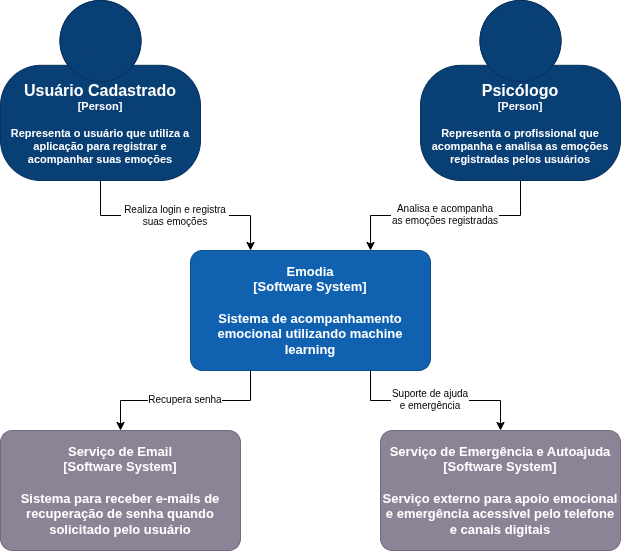

The diagram above was exported from draw.io. Its source (the exported page's mxGraphModel, read from the mxfile embedded in the PNG):
<mxGraphModel dx="1414" dy="783" grid="1" gridSize="10" guides="1" tooltips="1" connect="1" arrows="1" fold="1" page="1" pageScale="1" pageWidth="827" pageHeight="1169" math="0" shadow="0">
  <root>
    <mxCell id="0" />
    <mxCell id="1" parent="0" />
    <object placeholders="1" c4Name="Usuário Cadastrado" c4Type="Person" c4Description="Representa o usuário que utiliza a aplicação para registrar e acompanhar suas emoções" label="&lt;font style=&quot;font-size: 16px&quot;&gt;&lt;span&gt;%c4Name%&lt;/span&gt;&lt;/font&gt;&lt;div&gt;[%c4Type%]&lt;/div&gt;&lt;br&gt;&lt;div&gt;&lt;font style=&quot;font-size: 11px&quot;&gt;&lt;font&gt;%c4Description%&lt;/font&gt;&lt;/font&gt;&lt;/div&gt;" id="SpUcrYfsX8wLL8x4xG0b-1">
      <mxCell parent="1" style="html=1;fontSize=11;dashed=0;whiteSpace=wrap;fillColor=#083F75;strokeColor=#06315C;fontColor=#FFFFFF;shape=mxgraph.c4.person2;align=center;metaEdit=1;points=[[0.5,0,0],[1,0.5,0],[1,0.75,0],[0.75,1,0],[0.5,1,0],[0.25,1,0],[0,0.75,0],[0,0.5,0]];resizable=0;fontStyle=1" vertex="1">
        <mxGeometry height="180" width="200" x="50" y="110" as="geometry" />
      </mxCell>
    </object>
    <object placeholders="1" c4Name="Psicólogo" c4Type="Person" c4Description="Representa o profissional que acompanha e analisa as emoções registradas pelos usuários " label="&lt;font style=&quot;font-size: 16px&quot;&gt;&lt;span&gt;%c4Name%&lt;/span&gt;&lt;/font&gt;&lt;div&gt;[%c4Type%]&lt;/div&gt;&lt;br&gt;&lt;div&gt;&lt;font style=&quot;font-size: 11px&quot;&gt;&lt;font&gt;%c4Description%&lt;/font&gt;&lt;/font&gt;&lt;/div&gt;" id="SpUcrYfsX8wLL8x4xG0b-3">
      <mxCell parent="1" style="html=1;fontSize=11;dashed=0;whiteSpace=wrap;fillColor=#083F75;strokeColor=#06315C;fontColor=#FFFFFF;shape=mxgraph.c4.person2;align=center;metaEdit=1;points=[[0.5,0,0],[1,0.5,0],[1,0.75,0],[0.75,1,0],[0.5,1,0],[0.25,1,0],[0,0.75,0],[0,0.5,0]];resizable=0;fontStyle=1" vertex="1">
        <mxGeometry height="180" width="200" x="470" y="110" as="geometry" />
      </mxCell>
    </object>
    <object placeholders="1" c4Name="Emodia" c4Type="Software System" c4Description="Sistema de acompanhamento emocional utilizando machine learning" label="&lt;font&gt;&lt;span&gt;%c4Name%&lt;/span&gt;&lt;/font&gt;&lt;div&gt;[%c4Type%]&lt;/div&gt;&lt;br&gt;&lt;div&gt;&lt;font&gt;&lt;font&gt;%c4Description%&lt;/font&gt;&lt;/font&gt;&lt;/div&gt;" id="SpUcrYfsX8wLL8x4xG0b-4">
      <mxCell parent="1" style="rounded=1;whiteSpace=wrap;html=1;labelBackgroundColor=none;fillColor=#1061B0;fontColor=#FFFFFF;align=center;arcSize=10;strokeColor=#0D5091;metaEdit=1;resizable=0;points=[[0.25,0,0],[0.5,0,0],[0.75,0,0],[1,0.25,0],[1,0.5,0],[1,0.75,0],[0.75,1,0],[0.5,1,0],[0.25,1,0],[0,0.75,0],[0,0.5,0],[0,0.25,0]];fontStyle=1;autosizeText=1;fontSize=13;" vertex="1">
        <mxGeometry height="120" width="240" x="240" y="360" as="geometry" />
      </mxCell>
    </object>
    <object placeholders="1" c4Name="Serviço de Email" c4Type="Software System" c4Description="Sistema para receber e-mails de recuperação de senha quando solicitado pelo usuário" label="&lt;font&gt;&lt;span&gt;%c4Name%&lt;/span&gt;&lt;/font&gt;&lt;div&gt;[%c4Type%]&lt;/div&gt;&lt;br&gt;&lt;div&gt;&lt;font&gt;&lt;font&gt;%c4Description%&lt;/font&gt;&lt;/font&gt;&lt;/div&gt;" id="SpUcrYfsX8wLL8x4xG0b-5">
      <mxCell parent="1" style="rounded=1;whiteSpace=wrap;html=1;labelBackgroundColor=none;fillColor=#8C8496;fontColor=#FFFFFF;align=center;arcSize=10;strokeColor=#736782;metaEdit=1;resizable=0;points=[[0.25,0,0],[0.5,0,0],[0.75,0,0],[1,0.25,0],[1,0.5,0],[1,0.75,0],[0.75,1,0],[0.5,1,0],[0.25,1,0],[0,0.75,0],[0,0.5,0],[0,0.25,0]];fontStyle=1;fontSize=13;autosizeText=0;" vertex="1">
        <mxGeometry height="120" width="240" x="50" y="540" as="geometry" />
      </mxCell>
    </object>
    <object placeholders="1" c4Name="Serviço de Emergência e Autoajuda" c4Type="Software System" c4Description="Serviço externo para apoio emocional e emergência acessível pelo telefone e canais digitais" label="&lt;font&gt;&lt;span&gt;%c4Name%&lt;/span&gt;&lt;/font&gt;&lt;div&gt;[%c4Type%]&lt;/div&gt;&lt;br&gt;&lt;div&gt;&lt;font&gt;&lt;font&gt;%c4Description%&lt;/font&gt;&lt;/font&gt;&lt;/div&gt;" id="SpUcrYfsX8wLL8x4xG0b-6">
      <mxCell parent="1" style="rounded=1;whiteSpace=wrap;html=1;labelBackgroundColor=none;fillColor=#8C8496;fontColor=#FFFFFF;align=center;arcSize=10;strokeColor=#736782;metaEdit=1;resizable=0;points=[[0.25,0,0],[0.5,0,0],[0.75,0,0],[1,0.25,0],[1,0.5,0],[1,0.75,0],[0.75,1,0],[0.5,1,0],[0.25,1,0],[0,0.75,0],[0,0.5,0],[0,0.25,0]];fontStyle=1;fontSize=13;autosizeText=0;" vertex="1">
        <mxGeometry height="120" width="240" x="430" y="540" as="geometry" />
      </mxCell>
    </object>
    <mxCell id="SpUcrYfsX8wLL8x4xG0b-7" edge="1" parent="1" source="SpUcrYfsX8wLL8x4xG0b-1" style="edgeStyle=orthogonalEdgeStyle;rounded=0;orthogonalLoop=1;jettySize=auto;html=1;entryX=0.25;entryY=0;entryDx=0;entryDy=0;entryPerimeter=0;" target="SpUcrYfsX8wLL8x4xG0b-4">
      <mxGeometry relative="1" as="geometry" />
    </mxCell>
    <mxCell id="SpUcrYfsX8wLL8x4xG0b-8" edge="1" parent="1" source="SpUcrYfsX8wLL8x4xG0b-3" style="edgeStyle=orthogonalEdgeStyle;rounded=0;orthogonalLoop=1;jettySize=auto;html=1;entryX=0.75;entryY=0;entryDx=0;entryDy=0;entryPerimeter=0;" target="SpUcrYfsX8wLL8x4xG0b-4">
      <mxGeometry relative="1" as="geometry" />
    </mxCell>
    <mxCell id="SpUcrYfsX8wLL8x4xG0b-10" edge="1" parent="1" source="SpUcrYfsX8wLL8x4xG0b-4" style="edgeStyle=orthogonalEdgeStyle;rounded=0;orthogonalLoop=1;jettySize=auto;html=1;exitX=0.75;exitY=1;exitDx=0;exitDy=0;exitPerimeter=0;entryX=0.5;entryY=0;entryDx=0;entryDy=0;entryPerimeter=0;" target="SpUcrYfsX8wLL8x4xG0b-6">
      <mxGeometry relative="1" as="geometry" />
    </mxCell>
    <mxCell id="SpUcrYfsX8wLL8x4xG0b-11" edge="1" parent="1" source="SpUcrYfsX8wLL8x4xG0b-4" style="edgeStyle=orthogonalEdgeStyle;rounded=0;orthogonalLoop=1;jettySize=auto;html=1;exitX=0.25;exitY=1;exitDx=0;exitDy=0;exitPerimeter=0;entryX=0.5;entryY=0;entryDx=0;entryDy=0;entryPerimeter=0;" target="SpUcrYfsX8wLL8x4xG0b-5">
      <mxGeometry relative="1" as="geometry" />
    </mxCell>
    <mxCell id="ci6xWjY4eFb0t8wZbenK-1" parent="1" style="text;html=1;whiteSpace=wrap;strokeColor=none;fillColor=none;align=center;verticalAlign=middle;rounded=0;labelBackgroundColor=default;fontStyle=0;fontSize=10;" value="Realiza login e registra suas emoções" vertex="1">
      <mxGeometry height="30" width="110" x="170" y="310" as="geometry" />
    </mxCell>
    <mxCell id="ci6xWjY4eFb0t8wZbenK-2" parent="1" style="text;html=1;whiteSpace=wrap;strokeColor=none;fillColor=none;align=center;verticalAlign=middle;rounded=0;labelBackgroundColor=default;fontStyle=0;fontSize=10;" value="Analisa e acompanha as emoções registradas" vertex="1">
      <mxGeometry height="30" width="110" x="440" y="309" as="geometry" />
    </mxCell>
    <mxCell id="ci6xWjY4eFb0t8wZbenK-3" parent="1" style="text;html=1;whiteSpace=wrap;strokeColor=none;fillColor=none;align=center;verticalAlign=middle;rounded=0;labelBackgroundColor=default;fontStyle=0;fontSize=10;" value="Recupera senha" vertex="1">
      <mxGeometry height="30" width="110" x="180" y="494" as="geometry" />
    </mxCell>
    <mxCell id="ci6xWjY4eFb0t8wZbenK-4" parent="1" style="text;html=1;whiteSpace=wrap;strokeColor=none;fillColor=none;align=center;verticalAlign=middle;rounded=0;labelBackgroundColor=default;fontStyle=0;fontSize=10;" value="Suporte de ajuda e emergência" vertex="1">
      <mxGeometry height="30" width="80" x="440" y="494" as="geometry" />
    </mxCell>
  </root>
</mxGraphModel>